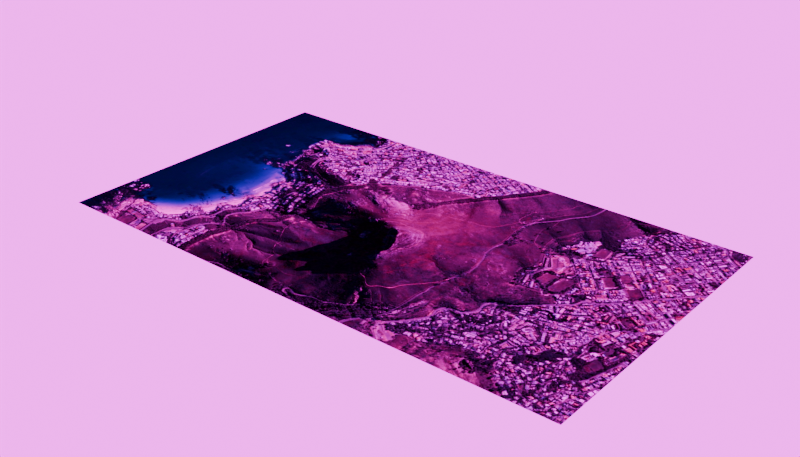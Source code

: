 # Source: lions_head.blend  (saved by Blender 5.2.45; exported with 4.5.12 LTS)
import bpy
from mathutils import Matrix  # noqa: F401  (used for matrix-valued properties, if any)

bpy.ops.wm.read_factory_settings(use_empty=True)
scene = bpy.context.scene
scene.name = 'Scene'

# ---- collections
col_collection = bpy.data.collections.new('Collection'); scene.collection.children.link(col_collection)

# ---- images (referenced by path relative to the original .blend; pixels are not part of the script)
import os
ASSET_DIR = os.environ.get("B2B_ASSET_DIR", "")  # directory of the original .blend (textures are referenced by path, not embedded)
HERE = os.path.dirname(os.path.abspath(__file__))  # packed textures are extracted next to this script under _unpacked/

def load_image(name, relpath, width, height, colorspace="sRGB"):
    """Load a texture the original file referenced (path relative to the .blend, or extracted next to this script)."""
    p = next((c for c in (os.path.join(HERE, relpath), os.path.join(ASSET_DIR, relpath)) if relpath and os.path.exists(c)), "")
    if p:
        img = bpy.data.images.load(p, check_existing=True)
        img.name = name
    else:  # same state as the original file: an image datablock whose file is absent (Cycles renders it pink)
        img = bpy.data.images.new(name, width, height)
        img.source = "FILE"
        img.filepath = "//" + (relpath or name)
    img.colorspace_settings.name = colorspace
    return img
img_export_esri_aerial_wm = load_image('EXPORT_ESRI_AERIAL_WM', '_unpacked/ESRI_AERIAL_WM.f5664ad7.tif', 1792, 1024, 'sRGB')
img_signal_hill_sunrise_4k_exr = load_image('signal_hill_sunrise_4k.exr', 'signal_hill_sunrise_4k.exr', 1024, 1024, 'Linear Rec.709')

# ---- materials (node trees are filled in below, after node groups)
mat_rastmat = bpy.data.materials.new('rastMat')

# ---- material node trees
mat_rastmat.use_nodes = True; mat_rastmat.node_tree.nodes.clear()
_N = mat_rastmat.node_tree.nodes; _L = mat_rastmat.node_tree.links
n0 = _N.new('ShaderNodeUVMap'); n0.name = 'UV Map'; n0.location = (-800, 200)
n0.width = 160
n0.uv_map = 'rastUVmap'
n1 = _N.new('ShaderNodeTexImage'); n1.name = 'Image Texture'; n1.location = (-400, 200)
n1.image = img_export_esri_aerial_wm
n1.extension = 'CLIP'
n2 = _N.new('ShaderNodeBsdfPrincipled'); n2.name = 'Principled BSDF'; n2.location = (0, 200)
n2.inputs[2].default_value = 0.6705
n2.inputs[10].default_value = 0.005
n2.inputs[13].default_value = 0.0
n3 = _N.new('ShaderNodeOutputMaterial'); n3.name = 'Material Output'; n3.location = (400, 200)
_L.new(n0.outputs[0], n1.inputs[0])
_L.new(n1.outputs[0], n2.inputs[0])
_L.new(n2.outputs[0], n3.inputs[0])
n3.is_active_output = True

# ---- world
world_world = bpy.data.worlds.new('World'); scene.world = world_world
world_world.use_nodes = True; world_world.node_tree.nodes.clear()
_N = world_world.node_tree.nodes; _L = world_world.node_tree.links
n0 = _N.new('ShaderNodeOutputWorld'); n0.name = 'World Output'; n0.location = (200, 100)
n1 = _N.new('ShaderNodeBackground'); n1.name = 'Background'; n1.location = (-200, 100)
n1.inputs[1].default_value = 3.6
n2 = _N.new('ShaderNodeTexEnvironment'); n2.name = 'Environment Texture'; n2.location = (-490, 80)
n2.image = img_signal_hill_sunrise_4k_exr
_L.new(n1.outputs[0], n0.inputs[0])
_L.new(n2.outputs[0], n1.inputs[0])
n0.is_active_output = True
world_world.color = (0.05088, 0.05088, 0.05088)
world_world.sun_shadow_jitter_overblur = 0.0

# ---- cameras
cam_camera = bpy.data.cameras.new('Camera')
cam_camera.clip_end = 100.0
cam_camera.ortho_scale = 7.314

# ---- lights
light_light = bpy.data.lights.new('Light', 'POINT')
light_light.energy = 1000.0
light_light.shadow_soft_size = 0.1

# ---- meshes
me_export_esri_aerial_wm = bpy.data.meshes.new('EXPORT_ESRI_AERIAL_WM')
me_export_esri_aerial_wm.from_pydata([(-2140.0, 1223.0, -0.03085), (2140.0, 1223.0, 0.003892), (2140.0, -1223.0, 0.03085), (-2140.0, -1223.0, -0.003892)], [], [(3, 2, 1, 0)])
me_export_esri_aerial_wm.polygons.foreach_set('use_smooth', [True] * 1)
_uv = me_export_esri_aerial_wm.uv_layers.new(name='rastUVmap')
_uv.uv.foreach_set('vector', [1.08e-08, -6.641e-09, 1.0, -6.641e-09, 1.0, 1.0, 1.08e-08, 1.0])
_uv.active_render = True
_uv = me_export_esri_aerial_wm.uv_layers.new(name='demUVmap')
_uv.uv.foreach_set('vector', [0.002923, 0.006033, 0.9988, 0.006033, 0.9988, 0.9856, 0.002923, 0.9856])
me_export_esri_aerial_wm.materials.append(mat_rastmat)
me_export_esri_aerial_wm.update()

# ---- objects
ob_esri_aerial_wm = bpy.data.objects.new('ESRI_AERIAL_WM', None)
ob_export_esri_aerial_wm = bpy.data.objects.new('EXPORT_ESRI_AERIAL_WM', me_export_esri_aerial_wm)
ob_light = bpy.data.objects.new('Light', light_light)
ob_camera = bpy.data.objects.new('Camera', cam_camera)

# ---- transforms, parenting, visibility, modifiers, constraints
ob_esri_aerial_wm.location = (-51.77, 70.31, 0.0)
ob_esri_aerial_wm.scale = (4280.0, 4280.0, 1.0)
ob_esri_aerial_wm.empty_display_type = 'IMAGE'
ob_esri_aerial_wm.empty_image_depth = 'BACK'
ob_esri_aerial_wm.hide_viewport = True
ob_export_esri_aerial_wm.location = (-51.77, 70.31, -0.4769)
_m = ob_export_esri_aerial_wm.modifiers.new('DEM', 'SUBSURF')
_m.subdivision_type = 'SIMPLE'
_m.levels = 6
_m.render_levels = 6
_m = ob_export_esri_aerial_wm.modifiers.new('DEM.001', 'DISPLACE')
_m.mid_level = 0.0
_m.texture_coords = 'UV'
_m.uv_layer = 'demUVmap'
ob_light.location = (-2.047e+06, 4.02e+06, 5.904)
ob_light.rotation_euler = (0.6503, 0.05522, 1.866)
ob_light.lock_rotations_4d = False
ob_light.empty_display_type = 'ARROWS'
ob_light.color = (0.0, 0.0, 0.0, 0.0)
ob_light.lineart.crease_threshold = 0.0
ob_camera.location = (-2.047e+06, 4.02e+06, 4.958)
ob_camera.rotation_euler = (1.109, 0.0, 0.8149)
ob_camera.lock_rotations_4d = False
ob_camera.empty_display_type = 'ARROWS'
ob_camera.color = (0.0, 0.0, 0.0, 0.0)
ob_camera.display_type = 'WIRE'
ob_camera.lineart.crease_threshold = 0.0

# ---- collection membership
scene.collection.objects.link(ob_esri_aerial_wm)
scene.collection.objects.link(ob_export_esri_aerial_wm)
col_collection.objects.link(ob_light)
col_collection.objects.link(ob_camera)

# ---- scene / render settings (as saved in the file)
scene.frame_start = 1; scene.frame_end = 250; scene.frame_set(1)
scene.render.engine = 'BLENDER_EEVEE_NEXT'
scene.render.resolution_x = 856
scene.render.resolution_y = 489
scene.render.film_transparent = True
scene.render.bake_bias = 0.0
scene.render.bake_samples = 0
scene.render.compositor_device = 'GPU'
scene.eevee.use_volume_custom_range = False
scene.eevee.fast_gi_thickness_near = 0.1
scene.eevee.fast_gi_thickness_far = 0.0
scene.eevee.ray_tracing_options.screen_trace_thickness = 0.1
bpy.context.view_layer.update()

# ---- added for rendering (the .blend has no active camera): camera
cam_auto = bpy.data.cameras.new('AutoCamera')
cam_auto.lens = 50.0
cam_auto.sensor_width = 36.0
cam_auto.clip_end = 80052.2
ob_auto_camera = bpy.data.objects.new('AutoCamera', cam_auto)
scene.collection.objects.link(ob_auto_camera)
ob_auto_camera.location = (4509.62, -5403.37, 3648.64)
ob_auto_camera.rotation_euler = (1.09748, -7.21219e-08, 0.694738)
scene.camera = ob_auto_camera
bpy.context.view_layer.update()
